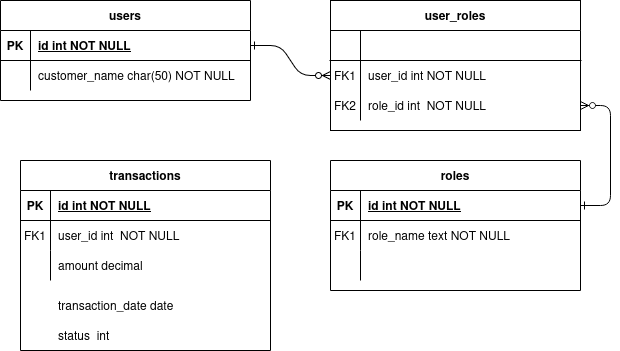

The diagram above was exported from draw.io. Its source (the exported page's mxGraphModel, read from the mxfile embedded in the PNG):
<mxGraphModel dx="1157" dy="658" grid="1" gridSize="10" guides="1" tooltips="1" connect="1" arrows="1" fold="1" page="1" pageScale="1" pageWidth="850" pageHeight="1100" math="0" shadow="0" extFonts="Permanent Marker^https://fonts.googleapis.com/css?family=Permanent+Marker">
  <root>
    <mxCell id="0" />
    <mxCell id="1" parent="0" />
    <mxCell id="C-vyLk0tnHw3VtMMgP7b-1" value="" style="edgeStyle=entityRelationEdgeStyle;endArrow=ERzeroToMany;startArrow=ERone;endFill=1;startFill=0;" parent="1" source="C-vyLk0tnHw3VtMMgP7b-24" target="C-vyLk0tnHw3VtMMgP7b-6" edge="1">
      <mxGeometry width="100" height="100" relative="1" as="geometry">
        <mxPoint x="340" y="720" as="sourcePoint" />
        <mxPoint x="440" y="620" as="targetPoint" />
      </mxGeometry>
    </mxCell>
    <mxCell id="C-vyLk0tnHw3VtMMgP7b-2" value="user_roles" style="shape=table;startSize=30;container=1;collapsible=1;childLayout=tableLayout;fixedRows=1;rowLines=0;fontStyle=1;align=center;resizeLast=1;" parent="1" vertex="1">
      <mxGeometry x="450" y="120" width="250" height="130" as="geometry" />
    </mxCell>
    <mxCell id="C-vyLk0tnHw3VtMMgP7b-3" value="" style="shape=partialRectangle;collapsible=0;dropTarget=0;pointerEvents=0;fillColor=none;points=[[0,0.5],[1,0.5]];portConstraint=eastwest;top=0;left=0;right=0;bottom=1;" parent="C-vyLk0tnHw3VtMMgP7b-2" vertex="1">
      <mxGeometry y="30" width="250" height="30" as="geometry" />
    </mxCell>
    <mxCell id="C-vyLk0tnHw3VtMMgP7b-4" value="" style="shape=partialRectangle;overflow=hidden;connectable=0;fillColor=none;top=0;left=0;bottom=0;right=0;fontStyle=1;" parent="C-vyLk0tnHw3VtMMgP7b-3" vertex="1">
      <mxGeometry width="30" height="30" as="geometry">
        <mxRectangle width="30" height="30" as="alternateBounds" />
      </mxGeometry>
    </mxCell>
    <mxCell id="C-vyLk0tnHw3VtMMgP7b-5" value="" style="shape=partialRectangle;overflow=hidden;connectable=0;fillColor=none;top=0;left=0;bottom=0;right=0;align=left;spacingLeft=6;fontStyle=5;" parent="C-vyLk0tnHw3VtMMgP7b-3" vertex="1">
      <mxGeometry x="30" width="220" height="30" as="geometry">
        <mxRectangle width="220" height="30" as="alternateBounds" />
      </mxGeometry>
    </mxCell>
    <mxCell id="C-vyLk0tnHw3VtMMgP7b-6" value="" style="shape=partialRectangle;collapsible=0;dropTarget=0;pointerEvents=0;fillColor=none;points=[[0,0.5],[1,0.5]];portConstraint=eastwest;top=0;left=0;right=0;bottom=0;" parent="C-vyLk0tnHw3VtMMgP7b-2" vertex="1">
      <mxGeometry y="60" width="250" height="30" as="geometry" />
    </mxCell>
    <mxCell id="C-vyLk0tnHw3VtMMgP7b-7" value="FK1" style="shape=partialRectangle;overflow=hidden;connectable=0;fillColor=none;top=0;left=0;bottom=0;right=0;" parent="C-vyLk0tnHw3VtMMgP7b-6" vertex="1">
      <mxGeometry width="30" height="30" as="geometry">
        <mxRectangle width="30" height="30" as="alternateBounds" />
      </mxGeometry>
    </mxCell>
    <mxCell id="C-vyLk0tnHw3VtMMgP7b-8" value="user_id int NOT NULL" style="shape=partialRectangle;overflow=hidden;connectable=0;fillColor=none;top=0;left=0;bottom=0;right=0;align=left;spacingLeft=6;" parent="C-vyLk0tnHw3VtMMgP7b-6" vertex="1">
      <mxGeometry x="30" width="220" height="30" as="geometry">
        <mxRectangle width="220" height="30" as="alternateBounds" />
      </mxGeometry>
    </mxCell>
    <mxCell id="C-vyLk0tnHw3VtMMgP7b-9" value="" style="shape=partialRectangle;collapsible=0;dropTarget=0;pointerEvents=0;fillColor=none;points=[[0,0.5],[1,0.5]];portConstraint=eastwest;top=0;left=0;right=0;bottom=0;" parent="C-vyLk0tnHw3VtMMgP7b-2" vertex="1">
      <mxGeometry y="90" width="250" height="30" as="geometry" />
    </mxCell>
    <mxCell id="C-vyLk0tnHw3VtMMgP7b-10" value="FK2" style="shape=partialRectangle;overflow=hidden;connectable=0;fillColor=none;top=0;left=0;bottom=0;right=0;" parent="C-vyLk0tnHw3VtMMgP7b-9" vertex="1">
      <mxGeometry width="30" height="30" as="geometry">
        <mxRectangle width="30" height="30" as="alternateBounds" />
      </mxGeometry>
    </mxCell>
    <mxCell id="C-vyLk0tnHw3VtMMgP7b-11" value="role_id int  NOT NULL" style="shape=partialRectangle;overflow=hidden;connectable=0;fillColor=none;top=0;left=0;bottom=0;right=0;align=left;spacingLeft=6;" parent="C-vyLk0tnHw3VtMMgP7b-9" vertex="1">
      <mxGeometry x="30" width="220" height="30" as="geometry">
        <mxRectangle width="220" height="30" as="alternateBounds" />
      </mxGeometry>
    </mxCell>
    <mxCell id="C-vyLk0tnHw3VtMMgP7b-13" value="roles" style="shape=table;startSize=30;container=1;collapsible=1;childLayout=tableLayout;fixedRows=1;rowLines=0;fontStyle=1;align=center;resizeLast=1;" parent="1" vertex="1">
      <mxGeometry x="450" y="280" width="250" height="130" as="geometry" />
    </mxCell>
    <mxCell id="C-vyLk0tnHw3VtMMgP7b-14" value="" style="shape=partialRectangle;collapsible=0;dropTarget=0;pointerEvents=0;fillColor=none;points=[[0,0.5],[1,0.5]];portConstraint=eastwest;top=0;left=0;right=0;bottom=1;" parent="C-vyLk0tnHw3VtMMgP7b-13" vertex="1">
      <mxGeometry y="30" width="250" height="30" as="geometry" />
    </mxCell>
    <mxCell id="C-vyLk0tnHw3VtMMgP7b-15" value="PK" style="shape=partialRectangle;overflow=hidden;connectable=0;fillColor=none;top=0;left=0;bottom=0;right=0;fontStyle=1;" parent="C-vyLk0tnHw3VtMMgP7b-14" vertex="1">
      <mxGeometry width="30" height="30" as="geometry">
        <mxRectangle width="30" height="30" as="alternateBounds" />
      </mxGeometry>
    </mxCell>
    <mxCell id="C-vyLk0tnHw3VtMMgP7b-16" value="id int NOT NULL " style="shape=partialRectangle;overflow=hidden;connectable=0;fillColor=none;top=0;left=0;bottom=0;right=0;align=left;spacingLeft=6;fontStyle=5;" parent="C-vyLk0tnHw3VtMMgP7b-14" vertex="1">
      <mxGeometry x="30" width="220" height="30" as="geometry">
        <mxRectangle width="220" height="30" as="alternateBounds" />
      </mxGeometry>
    </mxCell>
    <mxCell id="C-vyLk0tnHw3VtMMgP7b-17" value="" style="shape=partialRectangle;collapsible=0;dropTarget=0;pointerEvents=0;fillColor=none;points=[[0,0.5],[1,0.5]];portConstraint=eastwest;top=0;left=0;right=0;bottom=0;" parent="C-vyLk0tnHw3VtMMgP7b-13" vertex="1">
      <mxGeometry y="60" width="250" height="30" as="geometry" />
    </mxCell>
    <mxCell id="C-vyLk0tnHw3VtMMgP7b-18" value="FK1" style="shape=partialRectangle;overflow=hidden;connectable=0;fillColor=none;top=0;left=0;bottom=0;right=0;" parent="C-vyLk0tnHw3VtMMgP7b-17" vertex="1">
      <mxGeometry width="30" height="30" as="geometry">
        <mxRectangle width="30" height="30" as="alternateBounds" />
      </mxGeometry>
    </mxCell>
    <mxCell id="C-vyLk0tnHw3VtMMgP7b-19" value="role_name text NOT NULL" style="shape=partialRectangle;overflow=hidden;connectable=0;fillColor=none;top=0;left=0;bottom=0;right=0;align=left;spacingLeft=6;" parent="C-vyLk0tnHw3VtMMgP7b-17" vertex="1">
      <mxGeometry x="30" width="220" height="30" as="geometry">
        <mxRectangle width="220" height="30" as="alternateBounds" />
      </mxGeometry>
    </mxCell>
    <mxCell id="C-vyLk0tnHw3VtMMgP7b-20" value="" style="shape=partialRectangle;collapsible=0;dropTarget=0;pointerEvents=0;fillColor=none;points=[[0,0.5],[1,0.5]];portConstraint=eastwest;top=0;left=0;right=0;bottom=0;" parent="C-vyLk0tnHw3VtMMgP7b-13" vertex="1">
      <mxGeometry y="90" width="250" height="30" as="geometry" />
    </mxCell>
    <mxCell id="C-vyLk0tnHw3VtMMgP7b-21" value="" style="shape=partialRectangle;overflow=hidden;connectable=0;fillColor=none;top=0;left=0;bottom=0;right=0;" parent="C-vyLk0tnHw3VtMMgP7b-20" vertex="1">
      <mxGeometry width="30" height="30" as="geometry">
        <mxRectangle width="30" height="30" as="alternateBounds" />
      </mxGeometry>
    </mxCell>
    <mxCell id="C-vyLk0tnHw3VtMMgP7b-22" value="" style="shape=partialRectangle;overflow=hidden;connectable=0;fillColor=none;top=0;left=0;bottom=0;right=0;align=left;spacingLeft=6;" parent="C-vyLk0tnHw3VtMMgP7b-20" vertex="1">
      <mxGeometry x="30" width="220" height="30" as="geometry">
        <mxRectangle width="220" height="30" as="alternateBounds" />
      </mxGeometry>
    </mxCell>
    <mxCell id="C-vyLk0tnHw3VtMMgP7b-23" value="users" style="shape=table;startSize=30;container=1;collapsible=1;childLayout=tableLayout;fixedRows=1;rowLines=0;fontStyle=1;align=center;resizeLast=1;" parent="1" vertex="1">
      <mxGeometry x="120" y="120" width="250" height="100" as="geometry" />
    </mxCell>
    <mxCell id="C-vyLk0tnHw3VtMMgP7b-24" value="" style="shape=partialRectangle;collapsible=0;dropTarget=0;pointerEvents=0;fillColor=none;points=[[0,0.5],[1,0.5]];portConstraint=eastwest;top=0;left=0;right=0;bottom=1;" parent="C-vyLk0tnHw3VtMMgP7b-23" vertex="1">
      <mxGeometry y="30" width="250" height="30" as="geometry" />
    </mxCell>
    <mxCell id="C-vyLk0tnHw3VtMMgP7b-25" value="PK" style="shape=partialRectangle;overflow=hidden;connectable=0;fillColor=none;top=0;left=0;bottom=0;right=0;fontStyle=1;" parent="C-vyLk0tnHw3VtMMgP7b-24" vertex="1">
      <mxGeometry width="30" height="30" as="geometry">
        <mxRectangle width="30" height="30" as="alternateBounds" />
      </mxGeometry>
    </mxCell>
    <mxCell id="C-vyLk0tnHw3VtMMgP7b-26" value="id int NOT NULL " style="shape=partialRectangle;overflow=hidden;connectable=0;fillColor=none;top=0;left=0;bottom=0;right=0;align=left;spacingLeft=6;fontStyle=5;" parent="C-vyLk0tnHw3VtMMgP7b-24" vertex="1">
      <mxGeometry x="30" width="220" height="30" as="geometry">
        <mxRectangle width="220" height="30" as="alternateBounds" />
      </mxGeometry>
    </mxCell>
    <mxCell id="C-vyLk0tnHw3VtMMgP7b-27" value="" style="shape=partialRectangle;collapsible=0;dropTarget=0;pointerEvents=0;fillColor=none;points=[[0,0.5],[1,0.5]];portConstraint=eastwest;top=0;left=0;right=0;bottom=0;" parent="C-vyLk0tnHw3VtMMgP7b-23" vertex="1">
      <mxGeometry y="60" width="250" height="30" as="geometry" />
    </mxCell>
    <mxCell id="C-vyLk0tnHw3VtMMgP7b-28" value="" style="shape=partialRectangle;overflow=hidden;connectable=0;fillColor=none;top=0;left=0;bottom=0;right=0;" parent="C-vyLk0tnHw3VtMMgP7b-27" vertex="1">
      <mxGeometry width="30" height="30" as="geometry">
        <mxRectangle width="30" height="30" as="alternateBounds" />
      </mxGeometry>
    </mxCell>
    <mxCell id="C-vyLk0tnHw3VtMMgP7b-29" value="customer_name char(50) NOT NULL" style="shape=partialRectangle;overflow=hidden;connectable=0;fillColor=none;top=0;left=0;bottom=0;right=0;align=left;spacingLeft=6;" parent="C-vyLk0tnHw3VtMMgP7b-27" vertex="1">
      <mxGeometry x="30" width="220" height="30" as="geometry">
        <mxRectangle width="220" height="30" as="alternateBounds" />
      </mxGeometry>
    </mxCell>
    <mxCell id="C-vyLk0tnHw3VtMMgP7b-12" value="" style="edgeStyle=entityRelationEdgeStyle;endArrow=ERzeroToMany;startArrow=ERone;endFill=1;startFill=0;exitX=1;exitY=0.5;exitDx=0;exitDy=0;" parent="1" source="C-vyLk0tnHw3VtMMgP7b-14" target="C-vyLk0tnHw3VtMMgP7b-9" edge="1">
      <mxGeometry width="100" height="100" relative="1" as="geometry">
        <mxPoint x="400" y="180" as="sourcePoint" />
        <mxPoint x="460" y="205" as="targetPoint" />
      </mxGeometry>
    </mxCell>
    <mxCell id="zVteQdvMW-2lBiuI8ObN-1" value="transactions" style="shape=table;startSize=30;container=1;collapsible=1;childLayout=tableLayout;fixedRows=1;rowLines=0;fontStyle=1;align=center;resizeLast=1;" vertex="1" parent="1">
      <mxGeometry x="140" y="280" width="250" height="190" as="geometry" />
    </mxCell>
    <mxCell id="zVteQdvMW-2lBiuI8ObN-2" value="" style="shape=partialRectangle;collapsible=0;dropTarget=0;pointerEvents=0;fillColor=none;points=[[0,0.5],[1,0.5]];portConstraint=eastwest;top=0;left=0;right=0;bottom=1;" vertex="1" parent="zVteQdvMW-2lBiuI8ObN-1">
      <mxGeometry y="30" width="250" height="30" as="geometry" />
    </mxCell>
    <mxCell id="zVteQdvMW-2lBiuI8ObN-3" value="PK" style="shape=partialRectangle;overflow=hidden;connectable=0;fillColor=none;top=0;left=0;bottom=0;right=0;fontStyle=1;" vertex="1" parent="zVteQdvMW-2lBiuI8ObN-2">
      <mxGeometry width="30" height="30" as="geometry">
        <mxRectangle width="30" height="30" as="alternateBounds" />
      </mxGeometry>
    </mxCell>
    <mxCell id="zVteQdvMW-2lBiuI8ObN-4" value="id int NOT NULL" style="shape=partialRectangle;overflow=hidden;connectable=0;fillColor=none;top=0;left=0;bottom=0;right=0;align=left;spacingLeft=6;fontStyle=5;" vertex="1" parent="zVteQdvMW-2lBiuI8ObN-2">
      <mxGeometry x="30" width="220" height="30" as="geometry">
        <mxRectangle width="220" height="30" as="alternateBounds" />
      </mxGeometry>
    </mxCell>
    <mxCell id="zVteQdvMW-2lBiuI8ObN-5" value="" style="shape=partialRectangle;collapsible=0;dropTarget=0;pointerEvents=0;fillColor=none;points=[[0,0.5],[1,0.5]];portConstraint=eastwest;top=0;left=0;right=0;bottom=0;" vertex="1" parent="zVteQdvMW-2lBiuI8ObN-1">
      <mxGeometry y="60" width="250" height="30" as="geometry" />
    </mxCell>
    <mxCell id="zVteQdvMW-2lBiuI8ObN-6" value="FK1" style="shape=partialRectangle;overflow=hidden;connectable=0;fillColor=none;top=0;left=0;bottom=0;right=0;" vertex="1" parent="zVteQdvMW-2lBiuI8ObN-5">
      <mxGeometry width="30" height="30" as="geometry">
        <mxRectangle width="30" height="30" as="alternateBounds" />
      </mxGeometry>
    </mxCell>
    <mxCell id="zVteQdvMW-2lBiuI8ObN-7" value="user_id int  NOT NULL" style="shape=partialRectangle;overflow=hidden;connectable=0;fillColor=none;top=0;left=0;bottom=0;right=0;align=left;spacingLeft=6;" vertex="1" parent="zVteQdvMW-2lBiuI8ObN-5">
      <mxGeometry x="30" width="220" height="30" as="geometry">
        <mxRectangle width="220" height="30" as="alternateBounds" />
      </mxGeometry>
    </mxCell>
    <mxCell id="zVteQdvMW-2lBiuI8ObN-8" value="" style="shape=partialRectangle;collapsible=0;dropTarget=0;pointerEvents=0;fillColor=none;points=[[0,0.5],[1,0.5]];portConstraint=eastwest;top=0;left=0;right=0;bottom=0;" vertex="1" parent="zVteQdvMW-2lBiuI8ObN-1">
      <mxGeometry y="90" width="250" height="30" as="geometry" />
    </mxCell>
    <mxCell id="zVteQdvMW-2lBiuI8ObN-9" value="" style="shape=partialRectangle;overflow=hidden;connectable=0;fillColor=none;top=0;left=0;bottom=0;right=0;" vertex="1" parent="zVteQdvMW-2lBiuI8ObN-8">
      <mxGeometry width="30" height="30" as="geometry">
        <mxRectangle width="30" height="30" as="alternateBounds" />
      </mxGeometry>
    </mxCell>
    <mxCell id="zVteQdvMW-2lBiuI8ObN-10" value="amount decimal" style="shape=partialRectangle;overflow=hidden;connectable=0;fillColor=none;top=0;left=0;bottom=0;right=0;align=left;spacingLeft=6;" vertex="1" parent="zVteQdvMW-2lBiuI8ObN-8">
      <mxGeometry x="30" width="220" height="30" as="geometry">
        <mxRectangle width="220" height="30" as="alternateBounds" />
      </mxGeometry>
    </mxCell>
    <mxCell id="zVteQdvMW-2lBiuI8ObN-11" value="transaction_date date" style="shape=partialRectangle;overflow=hidden;connectable=0;fillColor=none;top=0;left=0;bottom=0;right=0;align=left;spacingLeft=6;" vertex="1" parent="1">
      <mxGeometry x="170" y="410" width="220" height="30" as="geometry">
        <mxRectangle width="220" height="30" as="alternateBounds" />
      </mxGeometry>
    </mxCell>
    <mxCell id="zVteQdvMW-2lBiuI8ObN-12" value="status  int" style="shape=partialRectangle;overflow=hidden;connectable=0;fillColor=none;top=0;left=0;bottom=0;right=0;align=left;spacingLeft=6;" vertex="1" parent="1">
      <mxGeometry x="170" y="440" width="220" height="30" as="geometry">
        <mxRectangle width="220" height="30" as="alternateBounds" />
      </mxGeometry>
    </mxCell>
  </root>
</mxGraphModel>